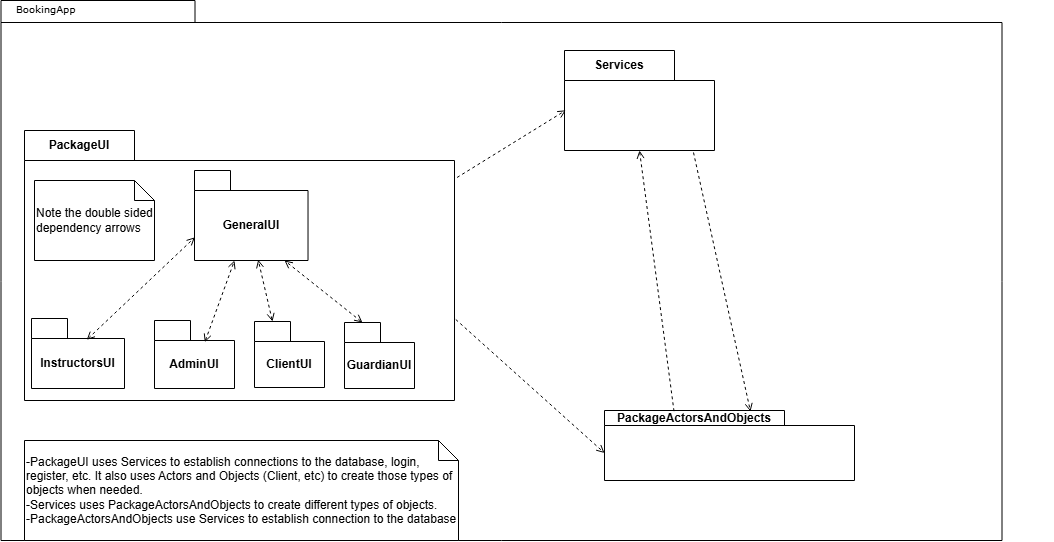

The diagram above was exported from draw.io. Its source (the exported page's mxGraphModel, read from the mxfile embedded in the PNG):
<mxGraphModel dx="1195" dy="622" grid="1" gridSize="10" guides="1" tooltips="1" connect="1" arrows="1" fold="1" page="1" pageScale="1" pageWidth="827" pageHeight="1169" background="none" math="0" shadow="0">
  <root>
    <mxCell id="0" />
    <mxCell id="1" parent="0" />
    <mxCell id="6e0c8c40b5770093-72" value="" style="shape=folder;fontStyle=1;spacingTop=10;tabWidth=194;tabHeight=22;tabPosition=left;html=1;rounded=0;shadow=0;comic=0;labelBackgroundColor=none;strokeWidth=1;fillColor=none;fontFamily=Verdana;fontSize=10;align=center;" parent="1" vertex="1">
      <mxGeometry x="326.5" y="280" width="1001" height="540" as="geometry" />
    </mxCell>
    <mxCell id="6e0c8c40b5770093-73" value="BookingApp" style="text;html=1;align=left;verticalAlign=top;spacingTop=-4;fontSize=10;fontFamily=Verdana" parent="1" vertex="1">
      <mxGeometry x="340" y="280" width="130" height="20" as="geometry" />
    </mxCell>
    <mxCell id="Cz1wVpWTQ5gK7auSOGIC-4" value="PackageUI" style="shape=folder;fontStyle=1;tabWidth=110;tabHeight=30;tabPosition=left;html=1;boundedLbl=1;labelInHeader=1;container=1;collapsible=0;whiteSpace=wrap;" parent="1" vertex="1">
      <mxGeometry x="350" y="410" width="430" height="270" as="geometry" />
    </mxCell>
    <mxCell id="Cz1wVpWTQ5gK7auSOGIC-5" value="" style="html=1;strokeColor=none;resizeWidth=1;resizeHeight=1;fillColor=none;part=1;connectable=0;allowArrows=0;deletable=0;whiteSpace=wrap;" parent="Cz1wVpWTQ5gK7auSOGIC-4" vertex="1">
      <mxGeometry width="430" height="189" relative="1" as="geometry">
        <mxPoint y="30" as="offset" />
      </mxGeometry>
    </mxCell>
    <mxCell id="Cz1wVpWTQ5gK7auSOGIC-18" value="AdminUI" style="shape=folder;fontStyle=1;tabWidth=36;tabHeight=20;tabPosition=left;html=1;boundedLbl=1;whiteSpace=wrap;" parent="Cz1wVpWTQ5gK7auSOGIC-4" vertex="1">
      <mxGeometry x="130" y="190" width="80" height="68" as="geometry" />
    </mxCell>
    <mxCell id="Cz1wVpWTQ5gK7auSOGIC-19" value="ClientUI" style="shape=folder;fontStyle=1;tabWidth=36;tabHeight=20;tabPosition=left;html=1;boundedLbl=1;whiteSpace=wrap;" parent="Cz1wVpWTQ5gK7auSOGIC-4" vertex="1">
      <mxGeometry x="230" y="191" width="70" height="66" as="geometry" />
    </mxCell>
    <mxCell id="Cz1wVpWTQ5gK7auSOGIC-21" value="InstructorsUI" style="shape=folder;fontStyle=1;tabWidth=36;tabHeight=20;tabPosition=left;html=1;boundedLbl=1;whiteSpace=wrap;" parent="Cz1wVpWTQ5gK7auSOGIC-4" vertex="1">
      <mxGeometry x="7" y="188" width="93" height="70" as="geometry" />
    </mxCell>
    <mxCell id="Cz1wVpWTQ5gK7auSOGIC-23" value="GeneralUI" style="shape=folder;fontStyle=1;tabWidth=36;tabHeight=20;tabPosition=left;html=1;boundedLbl=1;whiteSpace=wrap;" parent="Cz1wVpWTQ5gK7auSOGIC-4" vertex="1">
      <mxGeometry x="170.00057142857145" y="40" width="113.52000000000001" height="90" as="geometry" />
    </mxCell>
    <mxCell id="V-YouScTdD3o21j9NPDv-5" value="GuardianUI" style="shape=folder;fontStyle=1;tabWidth=36;tabHeight=20;tabPosition=left;html=1;boundedLbl=1;whiteSpace=wrap;" vertex="1" parent="Cz1wVpWTQ5gK7auSOGIC-4">
      <mxGeometry x="320" y="192" width="70" height="66" as="geometry" />
    </mxCell>
    <mxCell id="V-YouScTdD3o21j9NPDv-27" value="" style="endArrow=open;startArrow=open;endFill=0;startFill=0;html=1;rounded=0;dashed=1;exitX=0.594;exitY=0.304;exitDx=0;exitDy=0;exitPerimeter=0;entryX=0.003;entryY=0.743;entryDx=0;entryDy=0;entryPerimeter=0;" edge="1" parent="Cz1wVpWTQ5gK7auSOGIC-4" source="Cz1wVpWTQ5gK7auSOGIC-21" target="Cz1wVpWTQ5gK7auSOGIC-23">
      <mxGeometry width="160" relative="1" as="geometry">
        <mxPoint x="250" y="150" as="sourcePoint" />
        <mxPoint x="410" y="150" as="targetPoint" />
      </mxGeometry>
    </mxCell>
    <mxCell id="V-YouScTdD3o21j9NPDv-28" value="" style="endArrow=open;startArrow=open;endFill=0;startFill=0;html=1;rounded=0;dashed=1;exitX=0.629;exitY=0.319;exitDx=0;exitDy=0;exitPerimeter=0;entryX=0.108;entryY=0.981;entryDx=0;entryDy=0;entryPerimeter=0;" edge="1" parent="Cz1wVpWTQ5gK7auSOGIC-4" source="Cz1wVpWTQ5gK7auSOGIC-18">
      <mxGeometry width="160" relative="1" as="geometry">
        <mxPoint x="90" y="211" as="sourcePoint" />
        <mxPoint x="210" y="130" as="targetPoint" />
      </mxGeometry>
    </mxCell>
    <mxCell id="V-YouScTdD3o21j9NPDv-29" value="" style="endArrow=open;startArrow=open;endFill=0;startFill=0;html=1;rounded=0;dashed=1;exitX=0;exitY=0;exitDx=18;exitDy=0;exitPerimeter=0;entryX=0.561;entryY=0.992;entryDx=0;entryDy=0;entryPerimeter=0;" edge="1" parent="Cz1wVpWTQ5gK7auSOGIC-4" source="Cz1wVpWTQ5gK7auSOGIC-19" target="Cz1wVpWTQ5gK7auSOGIC-23">
      <mxGeometry width="160" relative="1" as="geometry">
        <mxPoint x="190" y="222" as="sourcePoint" />
        <mxPoint x="220" y="140" as="targetPoint" />
      </mxGeometry>
    </mxCell>
    <mxCell id="V-YouScTdD3o21j9NPDv-30" value="" style="endArrow=open;startArrow=open;endFill=0;startFill=0;html=1;rounded=0;dashed=1;entryX=0.561;entryY=0.992;entryDx=0;entryDy=0;entryPerimeter=0;exitX=0;exitY=0;exitDx=18;exitDy=0;exitPerimeter=0;" edge="1" parent="Cz1wVpWTQ5gK7auSOGIC-4" source="V-YouScTdD3o21j9NPDv-5">
      <mxGeometry width="160" relative="1" as="geometry">
        <mxPoint x="335" y="190" as="sourcePoint" />
        <mxPoint x="260" y="130" as="targetPoint" />
      </mxGeometry>
    </mxCell>
    <mxCell id="V-YouScTdD3o21j9NPDv-31" value="Note the double sided dependency arrows" style="shape=note;size=20;whiteSpace=wrap;html=1;align=left;" vertex="1" parent="Cz1wVpWTQ5gK7auSOGIC-4">
      <mxGeometry x="10" y="50" width="120" height="80" as="geometry" />
    </mxCell>
    <mxCell id="Cz1wVpWTQ5gK7auSOGIC-6" value="PackageActorsAndObjects" style="shape=folder;fontStyle=1;tabWidth=180;tabHeight=15;tabPosition=left;html=1;boundedLbl=1;labelInHeader=1;container=1;collapsible=0;whiteSpace=wrap;" parent="1" vertex="1">
      <mxGeometry x="930" y="690" width="250" height="70" as="geometry" />
    </mxCell>
    <mxCell id="Cz1wVpWTQ5gK7auSOGIC-7" value="" style="html=1;strokeColor=none;resizeWidth=1;resizeHeight=1;fillColor=none;part=1;connectable=0;allowArrows=0;deletable=0;whiteSpace=wrap;" parent="Cz1wVpWTQ5gK7auSOGIC-6" vertex="1">
      <mxGeometry width="450.00000000000006" height="49" relative="1" as="geometry">
        <mxPoint y="30" as="offset" />
      </mxGeometry>
    </mxCell>
    <mxCell id="Cz1wVpWTQ5gK7auSOGIC-8" value="Services" style="shape=folder;fontStyle=1;tabWidth=110;tabHeight=30;tabPosition=left;html=1;boundedLbl=1;labelInHeader=1;container=1;collapsible=0;whiteSpace=wrap;" parent="1" vertex="1">
      <mxGeometry x="890" y="330" width="150" height="100" as="geometry" />
    </mxCell>
    <mxCell id="Cz1wVpWTQ5gK7auSOGIC-9" value="" style="html=1;strokeColor=none;resizeWidth=1;resizeHeight=1;fillColor=none;part=1;connectable=0;allowArrows=0;deletable=0;whiteSpace=wrap;" parent="Cz1wVpWTQ5gK7auSOGIC-8" vertex="1">
      <mxGeometry width="150" height="70" relative="1" as="geometry">
        <mxPoint y="30" as="offset" />
      </mxGeometry>
    </mxCell>
    <mxCell id="Cz1wVpWTQ5gK7auSOGIC-12" value="" style="endArrow=open;html=1;rounded=0;align=center;verticalAlign=bottom;dashed=1;endFill=0;labelBackgroundColor=none;entryX=0.009;entryY=0.598;entryDx=0;entryDy=0;entryPerimeter=0;exitX=1.006;exitY=0.174;exitDx=0;exitDy=0;exitPerimeter=0;" parent="1" source="Cz1wVpWTQ5gK7auSOGIC-4" target="Cz1wVpWTQ5gK7auSOGIC-8" edge="1">
      <mxGeometry relative="1" as="geometry">
        <mxPoint x="720" y="449.76" as="sourcePoint" />
        <mxPoint x="880" y="449.76" as="targetPoint" />
      </mxGeometry>
    </mxCell>
    <mxCell id="Cz1wVpWTQ5gK7auSOGIC-13" value="" style="resizable=0;html=1;align=center;verticalAlign=top;labelBackgroundColor=none;" parent="Cz1wVpWTQ5gK7auSOGIC-12" connectable="0" vertex="1">
      <mxGeometry relative="1" as="geometry" />
    </mxCell>
    <mxCell id="Cz1wVpWTQ5gK7auSOGIC-16" value="" style="endArrow=open;html=1;rounded=0;align=center;verticalAlign=bottom;dashed=1;endFill=0;labelBackgroundColor=none;entryX=0.584;entryY=0.014;entryDx=0;entryDy=0;entryPerimeter=0;exitX=0.86;exitY=1.02;exitDx=0;exitDy=0;exitPerimeter=0;" parent="1" source="Cz1wVpWTQ5gK7auSOGIC-8" target="Cz1wVpWTQ5gK7auSOGIC-6" edge="1">
      <mxGeometry relative="1" as="geometry">
        <mxPoint x="850" y="458" as="sourcePoint" />
        <mxPoint x="1011" y="420" as="targetPoint" />
      </mxGeometry>
    </mxCell>
    <mxCell id="Cz1wVpWTQ5gK7auSOGIC-17" value="" style="resizable=0;html=1;align=center;verticalAlign=top;labelBackgroundColor=none;" parent="Cz1wVpWTQ5gK7auSOGIC-16" connectable="0" vertex="1">
      <mxGeometry relative="1" as="geometry" />
    </mxCell>
    <mxCell id="Cz1wVpWTQ5gK7auSOGIC-24" value="" style="endArrow=open;html=1;rounded=0;align=center;verticalAlign=bottom;dashed=1;endFill=0;labelBackgroundColor=none;entryX=0;entryY=0;entryDx=0;entryDy=42.5;entryPerimeter=0;exitX=1.003;exitY=0.7;exitDx=0;exitDy=0;exitPerimeter=0;" parent="1" source="Cz1wVpWTQ5gK7auSOGIC-4" target="Cz1wVpWTQ5gK7auSOGIC-6" edge="1">
      <mxGeometry relative="1" as="geometry">
        <mxPoint x="710" y="607" as="sourcePoint" />
        <mxPoint x="899" y="510" as="targetPoint" />
      </mxGeometry>
    </mxCell>
    <mxCell id="Cz1wVpWTQ5gK7auSOGIC-25" value="" style="resizable=0;html=1;align=center;verticalAlign=top;labelBackgroundColor=none;" parent="Cz1wVpWTQ5gK7auSOGIC-24" connectable="0" vertex="1">
      <mxGeometry relative="1" as="geometry" />
    </mxCell>
    <mxCell id="Cz1wVpWTQ5gK7auSOGIC-26" value="" style="endArrow=open;html=1;rounded=0;align=center;verticalAlign=bottom;dashed=1;endFill=0;labelBackgroundColor=none;entryX=0.5;entryY=1;entryDx=0;entryDy=0;entryPerimeter=0;exitX=0.278;exitY=0.01;exitDx=0;exitDy=0;exitPerimeter=0;" parent="1" source="Cz1wVpWTQ5gK7auSOGIC-6" target="Cz1wVpWTQ5gK7auSOGIC-8" edge="1">
      <mxGeometry relative="1" as="geometry">
        <mxPoint x="939.5" y="430" as="sourcePoint" />
        <mxPoint x="990.5" y="691" as="targetPoint" />
      </mxGeometry>
    </mxCell>
    <mxCell id="Cz1wVpWTQ5gK7auSOGIC-27" value="" style="resizable=0;html=1;align=center;verticalAlign=top;labelBackgroundColor=none;" parent="Cz1wVpWTQ5gK7auSOGIC-26" connectable="0" vertex="1">
      <mxGeometry relative="1" as="geometry" />
    </mxCell>
    <mxCell id="V-YouScTdD3o21j9NPDv-1" value="-PackageUI uses Services to establish connections to the database, login, register, etc. It also uses Actors and Objects (Client, etc) to create those types of objects when needed.&lt;div&gt;-Services uses PackageActorsAndObjects to create different types of objects.&lt;/div&gt;&lt;div&gt;-PackageActorsAndObjects use Services to establish connection to the database&lt;/div&gt;" style="shape=note;size=20;whiteSpace=wrap;html=1;align=left;" vertex="1" parent="1">
      <mxGeometry x="350" y="720" width="434" height="100" as="geometry" />
    </mxCell>
  </root>
</mxGraphModel>